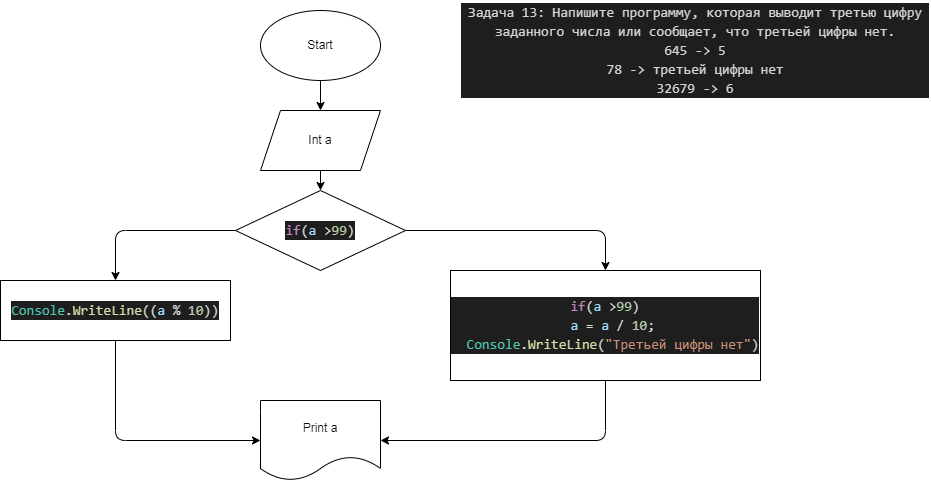

The diagram above was exported from draw.io. Its source (the exported page's mxGraphModel, read from the mxfile embedded in the PNG):
<mxGraphModel dx="7" dy="266" grid="1" gridSize="10" guides="1" tooltips="1" connect="1" arrows="1" fold="1" page="1" pageScale="1" pageWidth="827" pageHeight="1169" math="0" shadow="0">
  <root>
    <mxCell id="0" />
    <mxCell id="1" parent="0" />
    <mxCell id="2" value="&lt;div style=&quot;color: rgb(212 , 212 , 212) ; background-color: rgb(30 , 30 , 30) ; font-family: &amp;#34;consolas&amp;#34; , &amp;#34;courier new&amp;#34; , monospace ; font-size: 14px ; line-height: 19px&quot;&gt;&lt;div&gt;Задача 13: Напишите программу, которая выводит третью цифру заданного числа или сообщает, что третьей цифры нет.&lt;/div&gt;&lt;div&gt;645 -&amp;gt; 5&lt;/div&gt;&lt;div&gt;78 -&amp;gt; третьей цифры нет&lt;/div&gt;&lt;div&gt;32679 -&amp;gt; 6&lt;/div&gt;&lt;/div&gt;" style="text;html=1;strokeColor=none;fillColor=none;align=center;verticalAlign=middle;whiteSpace=wrap;rounded=0;" parent="1" vertex="1">
      <mxGeometry x="1770" y="10" width="470" height="100" as="geometry" />
    </mxCell>
    <mxCell id="10" style="edgeStyle=none;html=1;entryX=0.5;entryY=0;entryDx=0;entryDy=0;" edge="1" parent="1" source="3" target="4">
      <mxGeometry relative="1" as="geometry" />
    </mxCell>
    <mxCell id="3" value="Start" style="ellipse;whiteSpace=wrap;html=1;" vertex="1" parent="1">
      <mxGeometry x="1570" y="20" width="120" height="70" as="geometry" />
    </mxCell>
    <mxCell id="11" style="edgeStyle=none;html=1;" edge="1" parent="1" source="4" target="5">
      <mxGeometry relative="1" as="geometry" />
    </mxCell>
    <mxCell id="4" value="Int a" style="shape=parallelogram;perimeter=parallelogramPerimeter;whiteSpace=wrap;html=1;fixedSize=1;" vertex="1" parent="1">
      <mxGeometry x="1570" y="120" width="120" height="60" as="geometry" />
    </mxCell>
    <mxCell id="12" style="edgeStyle=none;html=1;entryX=0.5;entryY=0;entryDx=0;entryDy=0;" edge="1" parent="1" source="5" target="6">
      <mxGeometry relative="1" as="geometry">
        <Array as="points">
          <mxPoint x="1915" y="240" />
        </Array>
      </mxGeometry>
    </mxCell>
    <mxCell id="13" style="edgeStyle=none;html=1;entryX=0.5;entryY=0;entryDx=0;entryDy=0;exitX=0;exitY=0.5;exitDx=0;exitDy=0;" edge="1" parent="1" source="5" target="7">
      <mxGeometry relative="1" as="geometry">
        <Array as="points">
          <mxPoint x="1425" y="240" />
        </Array>
      </mxGeometry>
    </mxCell>
    <mxCell id="5" value="&#10;&#10;&lt;div style=&quot;color: rgb(212, 212, 212); background-color: rgb(30, 30, 30); font-family: consolas, &amp;quot;courier new&amp;quot;, monospace; font-weight: normal; font-size: 14px; line-height: 19px;&quot;&gt;&lt;div&gt;&lt;span style=&quot;color: #c586c0&quot;&gt;if&lt;/span&gt;&lt;span style=&quot;color: #d4d4d4&quot;&gt;(&lt;/span&gt;&lt;span style=&quot;color: #9cdcfe&quot;&gt;a&lt;/span&gt;&lt;span style=&quot;color: #d4d4d4&quot;&gt; &lt;/span&gt;&lt;span style=&quot;color: #d4d4d4&quot;&gt;&amp;gt;&lt;/span&gt;&lt;span style=&quot;color: #b5cea8&quot;&gt;99&lt;/span&gt;&lt;span style=&quot;color: #d4d4d4&quot;&gt;)&lt;/span&gt;&lt;/div&gt;&lt;/div&gt;&#10;&#10;" style="rhombus;whiteSpace=wrap;html=1;" vertex="1" parent="1">
      <mxGeometry x="1545" y="200" width="170" height="80" as="geometry" />
    </mxCell>
    <mxCell id="14" style="edgeStyle=none;html=1;entryX=1;entryY=0.5;entryDx=0;entryDy=0;" edge="1" parent="1" source="6" target="8">
      <mxGeometry relative="1" as="geometry">
        <Array as="points">
          <mxPoint x="1915" y="450" />
        </Array>
      </mxGeometry>
    </mxCell>
    <mxCell id="6" value="&#10;&#10;&lt;div style=&quot;color: rgb(212, 212, 212); background-color: rgb(30, 30, 30); font-family: consolas, &amp;quot;courier new&amp;quot;, monospace; font-weight: normal; font-size: 14px; line-height: 19px;&quot;&gt;&lt;div&gt;&lt;span style=&quot;color: #c586c0&quot;&gt;if&lt;/span&gt;&lt;span style=&quot;color: #d4d4d4&quot;&gt;(&lt;/span&gt;&lt;span style=&quot;color: #9cdcfe&quot;&gt;a&lt;/span&gt;&lt;span style=&quot;color: #d4d4d4&quot;&gt; &lt;/span&gt;&lt;span style=&quot;color: #d4d4d4&quot;&gt;&amp;gt;&lt;/span&gt;&lt;span style=&quot;color: #b5cea8&quot;&gt;99&lt;/span&gt;&lt;span style=&quot;color: #d4d4d4&quot;&gt;)&lt;/span&gt;&lt;/div&gt;&lt;div&gt;&lt;span style=&quot;color: #d4d4d4&quot;&gt;&amp;nbsp; &lt;/span&gt;&lt;span style=&quot;color: #9cdcfe&quot;&gt;a&lt;/span&gt;&lt;span style=&quot;color: #d4d4d4&quot;&gt; &lt;/span&gt;&lt;span style=&quot;color: #d4d4d4&quot;&gt;=&lt;/span&gt;&lt;span style=&quot;color: #d4d4d4&quot;&gt; &lt;/span&gt;&lt;span style=&quot;color: #9cdcfe&quot;&gt;a&lt;/span&gt;&lt;span style=&quot;color: #d4d4d4&quot;&gt; &lt;/span&gt;&lt;span style=&quot;color: #d4d4d4&quot;&gt;/&lt;/span&gt;&lt;span style=&quot;color: #d4d4d4&quot;&gt; &lt;/span&gt;&lt;span style=&quot;color: #b5cea8&quot;&gt;10&lt;/span&gt;&lt;span style=&quot;color: #d4d4d4&quot;&gt;;&lt;/span&gt;&lt;/div&gt;&lt;div&gt;&lt;span style=&quot;color: #d4d4d4&quot;&gt;&amp;nbsp; &lt;/span&gt;&lt;span style=&quot;color: #4ec9b0&quot;&gt;Console&lt;/span&gt;&lt;span style=&quot;color: #d4d4d4&quot;&gt;.&lt;/span&gt;&lt;span style=&quot;color: #dcdcaa&quot;&gt;WriteLine&lt;/span&gt;&lt;span style=&quot;color: #d4d4d4&quot;&gt;(&lt;/span&gt;&lt;span style=&quot;color: #ce9178&quot;&gt;&quot;Третьей цифры нет&quot;&lt;/span&gt;&lt;span style=&quot;color: #d4d4d4&quot;&gt;)&lt;/span&gt;&lt;/div&gt;&lt;/div&gt;&#10;&#10;" style="rounded=0;whiteSpace=wrap;html=1;" vertex="1" parent="1">
      <mxGeometry x="1760" y="280" width="310" height="110" as="geometry" />
    </mxCell>
    <mxCell id="15" style="edgeStyle=none;html=1;entryX=0;entryY=0.5;entryDx=0;entryDy=0;exitX=0.5;exitY=1;exitDx=0;exitDy=0;" edge="1" parent="1" source="7" target="8">
      <mxGeometry relative="1" as="geometry">
        <Array as="points">
          <mxPoint x="1425" y="450" />
        </Array>
      </mxGeometry>
    </mxCell>
    <mxCell id="7" value="&#10;&#10;&lt;div style=&quot;color: rgb(212, 212, 212); background-color: rgb(30, 30, 30); font-family: consolas, &amp;quot;courier new&amp;quot;, monospace; font-weight: normal; font-size: 14px; line-height: 19px;&quot;&gt;&lt;div&gt;&lt;span style=&quot;color: #4ec9b0&quot;&gt;Console&lt;/span&gt;&lt;span style=&quot;color: #d4d4d4&quot;&gt;.&lt;/span&gt;&lt;span style=&quot;color: #dcdcaa&quot;&gt;WriteLine&lt;/span&gt;&lt;span style=&quot;color: #d4d4d4&quot;&gt;((&lt;/span&gt;&lt;span style=&quot;color: #9cdcfe&quot;&gt;a&lt;/span&gt;&lt;span style=&quot;color: #d4d4d4&quot;&gt; &lt;/span&gt;&lt;span style=&quot;color: #d4d4d4&quot;&gt;%&lt;/span&gt;&lt;span style=&quot;color: #d4d4d4&quot;&gt; &lt;/span&gt;&lt;span style=&quot;color: #b5cea8&quot;&gt;10&lt;/span&gt;&lt;span style=&quot;color: #d4d4d4&quot;&gt;))&lt;/span&gt;&lt;/div&gt;&lt;/div&gt;&#10;&#10;" style="rounded=0;whiteSpace=wrap;html=1;" vertex="1" parent="1">
      <mxGeometry x="1310" y="290" width="230" height="60" as="geometry" />
    </mxCell>
    <mxCell id="8" value="Print a" style="shape=document;whiteSpace=wrap;html=1;boundedLbl=1;" vertex="1" parent="1">
      <mxGeometry x="1570" y="410" width="120" height="80" as="geometry" />
    </mxCell>
  </root>
</mxGraphModel>